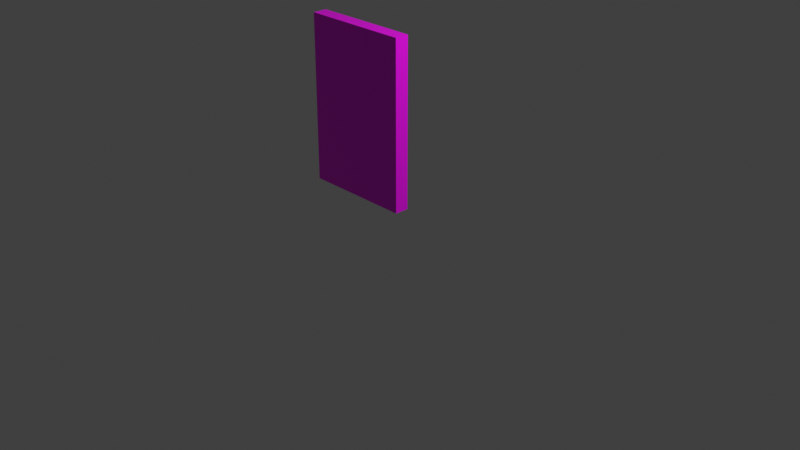 # Source: door.blend  (saved by Blender 3.6.13; exported with 4.5.12 LTS)
import bpy
from mathutils import Matrix  # noqa: F401  (used for matrix-valued properties, if any)

bpy.ops.wm.read_factory_settings(use_empty=True)
scene = bpy.context.scene
scene.name = 'Scene'

# ---- collections
col_collection = bpy.data.collections.new('Collection'); scene.collection.children.link(col_collection)

# ---- images (referenced by path relative to the original .blend; pixels are not part of the script)
import os
ASSET_DIR = os.environ.get("B2B_ASSET_DIR", "")  # directory of the original .blend (textures are referenced by path, not embedded)
HERE = os.path.dirname(os.path.abspath(__file__))  # packed textures are extracted next to this script under _unpacked/

def load_image(name, relpath, width, height, colorspace="sRGB"):
    """Load a texture the original file referenced (path relative to the .blend, or extracted next to this script)."""
    p = next((c for c in (os.path.join(HERE, relpath), os.path.join(ASSET_DIR, relpath)) if relpath and os.path.exists(c)), "")
    if p:
        img = bpy.data.images.load(p, check_existing=True)
        img.name = name
    else:  # same state as the original file: an image datablock whose file is absent (Cycles renders it pink)
        img = bpy.data.images.new(name, width, height)
        img.source = "FILE"
        img.filepath = "//" + (relpath or name)
    img.colorspace_settings.name = colorspace
    return img
img_z_forest5_png_002 = load_image('z_forest5.png.002', 'z_forest5.png', 1024, 1024, 'sRGB')

# ---- materials (node trees are filled in below, after node groups)
mat_z_forest5 = bpy.data.materials.new('z_forest5')
mat_z_forest5.alpha_threshold = 0.0
mat_z_forest5.use_transparent_shadow = False
mat_z_forest5.roughness = 0.5
mat_z_forest5.line_color = (0.0, 0.0, 0.0, 1.0)

# ---- material node trees
mat_z_forest5.use_nodes = True; mat_z_forest5.node_tree.nodes.clear()
_N = mat_z_forest5.node_tree.nodes; _L = mat_z_forest5.node_tree.links
n0 = _N.new('ShaderNodeOutputMaterial'); n0.name = 'Material Output'; n0.location = (400, 0)
n1 = _N.new('ShaderNodeBsdfPrincipled'); n1.name = 'Principled BSDF'; n1.location = (200, 0)
n1.distribution = 'GGX'
n1.subsurface_method = 'RANDOM_WALK_SKIN'
n1.inputs[3].default_value = 1.45
n1.inputs[27].default_value = (0.0, 0.0, 0.0, 1.0)
n1.inputs[28].default_value = 1.0
n2 = _N.new('ShaderNodeTexImage'); n2.name = 'Image Texture'; n2.location = (-90, -20)
n2.image = img_z_forest5_png_002
n2.interpolation = 'Closest'
n3 = _N.new('ShaderNodeTexImage'); n3.name = 'Image Texture.001'; n3.location = (-90, -420)
n3.image = img_z_forest5_png_002
n3.interpolation = 'Closest'
_L.new(n1.outputs[0], n0.inputs[0])
_L.new(n2.outputs[0], n1.inputs[0])
_L.new(n3.outputs[1], n1.inputs[4])
n0.is_active_output = True

# ---- world
world_world = bpy.data.worlds.new('World'); scene.world = world_world
world_world.use_nodes = True; world_world.node_tree.nodes.clear()
_N = world_world.node_tree.nodes; _L = world_world.node_tree.links
n0 = _N.new('ShaderNodeOutputWorld'); n0.name = 'World Output'; n0.location = (300, 300)
n1 = _N.new('ShaderNodeBackground'); n1.name = 'Background'; n1.location = (10, 300)
n1.inputs[0].default_value = (0.05088, 0.05088, 0.05088, 1.0)
_L.new(n1.outputs[0], n0.inputs[0])
n0.is_active_output = True
world_world.color = (0.05088, 0.05088, 0.05088)
world_world.use_sun_shadow = False
world_world.sun_shadow_jitter_overblur = 0.0

# ---- cameras
cam_camera = bpy.data.cameras.new('Camera')
cam_camera.clip_end = 100.0
cam_camera.ortho_scale = 7.314

# ---- lights
light_light = bpy.data.lights.new('Light', 'POINT')
light_light.transmission_factor = 0.0
light_light.energy = 1000.0
light_light.shadow_soft_size = 0.1
light_light.shadow_maximum_resolution = 0.006
light_light.use_absolute_resolution = True

# ---- meshes
me_cube_001 = bpy.data.meshes.new('Cube.001')
me_cube_001.from_pydata([(-1.156, -0.08407, 0.1), (0.0443, -0.08407, 0.1), (-1.156, -0.08407, 1.1), (0.0443, -0.08407, 1.1), (-1.156, 0.07218, 1.915), (0.0443, 0.07218, 1.915), (0.0443, -0.08407, 1.915), (-1.156, -0.08407, 1.915), (0.0443, 0.07218, 0.1), (-1.156, 0.07218, 0.1), (0.0443, 0.07218, 1.1), (-1.156, 0.07218, 1.1)], [], [(1, 0, 2, 3), (6, 7, 4, 5), (3, 2, 7, 6), (9, 8, 10, 11), (11, 10, 5, 4), (3, 1, 8, 10), (6, 3, 10, 5), (0, 1, 8, 9), (2, 7, 4, 11), (0, 2, 11, 9)])
_uv = me_cube_001.uv_layers.new(name='UVMap')
_uv.uv.foreach_set('vector', [0.2501, 0.1458, 0.3749, 0.1458, 0.3749, 0.1667, 0.2501, 0.1667, 0.2501, 0.1836, 0.3749, 0.1836, 0.3749, 0.1875, 0.2501, 0.1875, 0.2501, 0.1667, 0.3749, 0.1667, 0.3749, 0.1836, 0.2501, 0.1836, 0.2501, 0.1458, 0.3749, 0.1458, 0.3749, 0.1667, 0.2501, 0.1667, 0.2501, 0.1667, 0.3749, 0.1667, 0.3749, 0.1836, 0.2501, 0.1836, 0.3063, 0.1836, 0.3749, 0.1836, 0.3749, 0.1875, 0.3063, 0.1875, 0.2501, 0.1836, 0.3063, 0.1836, 0.3063, 0.1875, 0.2501, 0.1875, 0.2501, 0.1836, 0.3749, 0.1836, 0.3749, 0.1875, 0.2501, 0.1875, 0.3063, 0.1836, 0.3749, 0.1836, 0.3749, 0.1875, 0.3063, 0.1875, 0.2501, 0.1836, 0.3063, 0.1836, 0.3063, 0.1875, 0.2501, 0.1875])
me_cube_001.materials.append(mat_z_forest5)
me_cube_001.use_mirror_vertex_groups = False
me_cube_001.update()

# ---- objects
ob_light = bpy.data.objects.new('Light', light_light)
ob_camera = bpy.data.objects.new('Camera', cam_camera)
ob_cube_001 = bpy.data.objects.new('Cube.001', me_cube_001)

# ---- transforms, parenting, visibility, modifiers, constraints
ob_light.location = (4.076, 1.005, 5.904)
ob_light.rotation_euler = (0.6503, 0.05522, 1.866)
ob_light.lock_rotations_4d = False
ob_light.empty_display_type = 'ARROWS'
ob_light.color = (0.0, 0.0, 0.0, 0.0)
ob_light.lineart.crease_threshold = 0.0
ob_camera.location = (7.359, -6.926, 4.958)
ob_camera.rotation_euler = (1.109, 0.0, 0.8149)
ob_camera.lock_rotations_4d = False
ob_camera.empty_display_type = 'ARROWS'
ob_camera.color = (0.0, 0.0, 0.0, 0.0)
ob_camera.display_type = 'WIRE'
ob_camera.lineart.crease_threshold = 0.0
ob_cube_001.location = (0.0, 0.0, 0.0)
ob_cube_001.lock_rotations_4d = False
ob_cube_001.empty_display_type = 'ARROWS'
ob_cube_001.lineart.crease_threshold = 0.0

# ---- collection membership
col_collection.objects.link(ob_light)
col_collection.objects.link(ob_camera)
col_collection.objects.link(ob_cube_001)

# ---- scene / render settings (as saved in the file)
scene.camera = ob_camera
scene.frame_start = 1; scene.frame_end = 250; scene.frame_set(1)
scene.render.engine = 'BLENDER_EEVEE_NEXT'
scene.cycles.sampling_pattern = 'TABULATED_SOBOL'
scene.eevee.taa_samples = 1
scene.eevee.use_taa_reprojection = False
scene.view_settings.view_transform = 'Standard'
bpy.context.view_layer.update()
